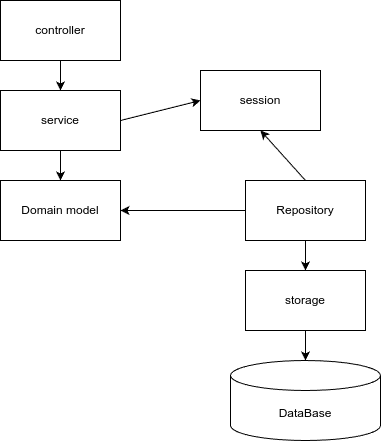

The diagram above was exported from draw.io. Its source (the exported page's mxGraphModel, read from the mxfile embedded in the PNG):
<mxGraphModel dx="1213" dy="712" grid="1" gridSize="10" guides="1" tooltips="1" connect="1" arrows="1" fold="1" page="1" pageScale="1" pageWidth="850" pageHeight="1100" math="0" shadow="0">
  <root>
    <mxCell id="0" />
    <mxCell id="1" parent="0" />
    <mxCell id="2" value="Domain model" style="rounded=0;whiteSpace=wrap;html=1;" vertex="1" parent="1">
      <mxGeometry x="260" y="280" width="120" height="60" as="geometry" />
    </mxCell>
    <mxCell id="12" style="edgeStyle=none;html=1;exitX=0.5;exitY=1;exitDx=0;exitDy=0;" edge="1" parent="1" source="3" target="4">
      <mxGeometry relative="1" as="geometry" />
    </mxCell>
    <mxCell id="3" value="controller" style="rounded=0;whiteSpace=wrap;html=1;" vertex="1" parent="1">
      <mxGeometry x="260" y="100" width="120" height="60" as="geometry" />
    </mxCell>
    <mxCell id="11" style="edgeStyle=none;html=1;exitX=0.5;exitY=1;exitDx=0;exitDy=0;" edge="1" parent="1" source="4" target="2">
      <mxGeometry relative="1" as="geometry" />
    </mxCell>
    <mxCell id="13" style="edgeStyle=none;html=1;exitX=1;exitY=0.5;exitDx=0;exitDy=0;entryX=0;entryY=0.5;entryDx=0;entryDy=0;" edge="1" parent="1" source="4" target="9">
      <mxGeometry relative="1" as="geometry" />
    </mxCell>
    <mxCell id="4" value="service" style="rounded=0;whiteSpace=wrap;html=1;" vertex="1" parent="1">
      <mxGeometry x="260" y="190" width="120" height="60" as="geometry" />
    </mxCell>
    <mxCell id="6" value="DataBase" style="shape=cylinder3;whiteSpace=wrap;html=1;boundedLbl=1;backgroundOutline=1;size=15;" vertex="1" parent="1">
      <mxGeometry x="490" y="460" width="150" height="80" as="geometry" />
    </mxCell>
    <mxCell id="7" value="storage" style="rounded=0;whiteSpace=wrap;html=1;" vertex="1" parent="1">
      <mxGeometry x="505" y="370" width="120" height="60" as="geometry" />
    </mxCell>
    <mxCell id="10" style="edgeStyle=none;html=1;exitX=0;exitY=0.5;exitDx=0;exitDy=0;" edge="1" parent="1" source="8" target="2">
      <mxGeometry relative="1" as="geometry" />
    </mxCell>
    <mxCell id="14" style="edgeStyle=none;html=1;exitX=0.5;exitY=0;exitDx=0;exitDy=0;entryX=0.5;entryY=1;entryDx=0;entryDy=0;" edge="1" parent="1" source="8" target="9">
      <mxGeometry relative="1" as="geometry" />
    </mxCell>
    <mxCell id="15" style="edgeStyle=none;html=1;exitX=0.5;exitY=1;exitDx=0;exitDy=0;" edge="1" parent="1" source="8" target="7">
      <mxGeometry relative="1" as="geometry" />
    </mxCell>
    <mxCell id="8" value="Repository" style="rounded=0;whiteSpace=wrap;html=1;" vertex="1" parent="1">
      <mxGeometry x="505" y="280" width="120" height="60" as="geometry" />
    </mxCell>
    <mxCell id="9" value="session" style="rounded=0;whiteSpace=wrap;html=1;" vertex="1" parent="1">
      <mxGeometry x="460" y="170" width="120" height="60" as="geometry" />
    </mxCell>
    <mxCell id="16" style="edgeStyle=none;html=1;exitX=0.5;exitY=1;exitDx=0;exitDy=0;entryX=0.5;entryY=0;entryDx=0;entryDy=0;entryPerimeter=0;" edge="1" parent="1" source="7" target="6">
      <mxGeometry relative="1" as="geometry" />
    </mxCell>
  </root>
</mxGraphModel>